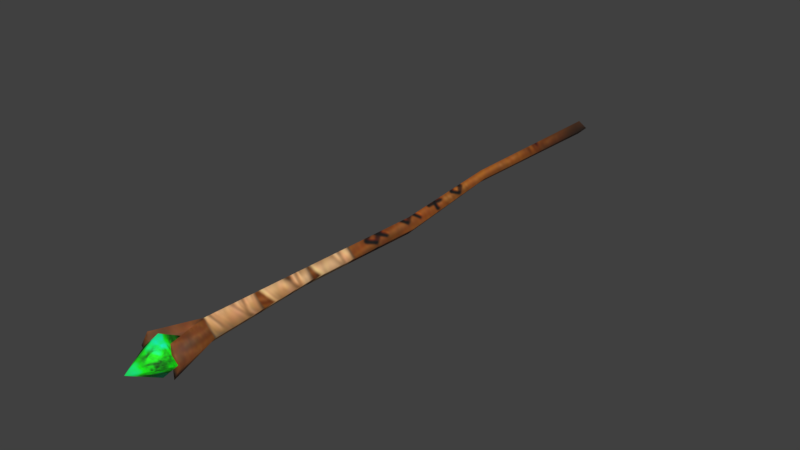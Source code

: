 # Source: staff_1.blend  (saved by Blender 5.2.45; exported with 4.5.12 LTS)
import bpy
from mathutils import Matrix  # noqa: F401  (used for matrix-valued properties, if any)

bpy.ops.wm.read_factory_settings(use_empty=True)
scene = bpy.context.scene
scene.name = 'Scene'

# ---- collections
col_collection_1 = bpy.data.collections.new('Collection 1'); scene.collection.children.link(col_collection_1)
col_collection_2 = bpy.data.collections.new('Collection 2'); scene.collection.children.link(col_collection_2)
col_collection_3 = bpy.data.collections.new('Collection 3'); scene.collection.children.link(col_collection_3)
col_collection_4 = bpy.data.collections.new('Collection 4'); scene.collection.children.link(col_collection_4)
col_collection_5 = bpy.data.collections.new('Collection 5'); scene.collection.children.link(col_collection_5)
col_collection_6 = bpy.data.collections.new('Collection 6'); scene.collection.children.link(col_collection_6)
col_collection_7 = bpy.data.collections.new('Collection 7'); scene.collection.children.link(col_collection_7)
col_collection_8 = bpy.data.collections.new('Collection 8'); scene.collection.children.link(col_collection_8)
col_collection_9 = bpy.data.collections.new('Collection 9'); scene.collection.children.link(col_collection_9)
col_collection_10 = bpy.data.collections.new('Collection 10'); scene.collection.children.link(col_collection_10)
col_collection_11 = bpy.data.collections.new('Collection 11'); scene.collection.children.link(col_collection_11)
col_collection_12 = bpy.data.collections.new('Collection 12'); scene.collection.children.link(col_collection_12)
col_collection_13 = bpy.data.collections.new('Collection 13'); scene.collection.children.link(col_collection_13)
col_collection_14 = bpy.data.collections.new('Collection 14'); scene.collection.children.link(col_collection_14)
col_collection_20 = bpy.data.collections.new('Collection 20'); scene.collection.children.link(col_collection_20)

# ---- images (referenced by path relative to the original .blend; pixels are not part of the script)
import os
ASSET_DIR = os.environ.get("B2B_ASSET_DIR", "")  # directory of the original .blend (textures are referenced by path, not embedded)
HERE = os.path.dirname(os.path.abspath(__file__))  # packed textures are extracted next to this script under _unpacked/

def load_image(name, relpath, width, height, colorspace="sRGB"):
    """Load a texture the original file referenced (path relative to the .blend, or extracted next to this script)."""
    p = next((c for c in (os.path.join(HERE, relpath), os.path.join(ASSET_DIR, relpath)) if relpath and os.path.exists(c)), "")
    if p:
        img = bpy.data.images.load(p, check_existing=True)
        img.name = name
    else:  # same state as the original file: an image datablock whose file is absent (Cycles renders it pink)
        img = bpy.data.images.new(name, width, height)
        img.source = "FILE"
        img.filepath = "//" + (relpath or name)
    img.colorspace_settings.name = colorspace
    return img
img_tex_staff_1 = load_image('tex_staff_1', '_unpacked/tex_staff_1.a656cada.png', 512, 512, 'sRGB')

# ---- materials (node trees are filled in below, after node groups)
mat_mat_staff_1 = bpy.data.materials.new('mat_staff_1')
mat_mat_staff_1.alpha_threshold = 0.0
mat_mat_staff_1.use_backface_culling_lightprobe_volume = False
mat_mat_staff_1.use_transparent_shadow = False
mat_mat_staff_1.roughness = 0.5
mat_mat_staff_1.specular_intensity = 0.0

# ---- material node trees
mat_mat_staff_1.use_nodes = True; mat_mat_staff_1.node_tree.nodes.clear()
_N = mat_mat_staff_1.node_tree.nodes; _L = mat_mat_staff_1.node_tree.links
n0 = _N.new('ShaderNodeOutputMaterial'); n0.name = 'Material Output'; n0.location = (0, 0)
n1 = _N.new('ShaderNodeBsdfPrincipled'); n1.name = 'Principled BSDF'; n1.location = (0, 0)
n1.inputs[2].default_value = 0.75
n1.inputs[10].default_value = 0.005
n2 = _N.new('ShaderNodeTexImage'); n2.name = 'Image Texture'; n2.location = (0, 0)
n2.image = img_tex_staff_1
_L.new(n2.outputs[0], n1.inputs[0])
_L.new(n1.outputs[0], n0.inputs[0])
n0.is_active_output = True

# ---- world
world_world = bpy.data.worlds.new('World'); scene.world = world_world
world_world.use_nodes = True; world_world.node_tree.nodes.clear()
_N = world_world.node_tree.nodes; _L = world_world.node_tree.links
n0 = _N.new('ShaderNodeOutputWorld'); n0.name = 'World Output'; n0.location = (280, 0)
n1 = _N.new('ShaderNodeBackground'); n1.name = 'Background'; n1.location = (0, 0)
n1.inputs[0].default_value = (0.05088, 0.05088, 0.05088, 1.0)
n2 = _N.new('NodeFrame'); n2.name = 'Frame'; n2.location = (0, 0)
n2.label = 'Versioning: Use Nodes was removed'
n2.width = 160
n0.parent = n2
n1.parent = n2
_L.new(n1.outputs[0], n0.inputs[0])
n0.is_active_output = True
world_world.color = (0.05088, 0.05088, 0.05088)
world_world.use_sun_shadow = False
world_world.sun_shadow_jitter_overblur = 0.0
world_world.cycles.sampling_method = 'MANUAL'

# ---- meshes
me_staff_1 = bpy.data.meshes.new('staff_1')
me_staff_1.from_pydata([(-0.0196, -0.4139, 0.02389), (-3.696e-08, 0.4591, 0.01108), (0.0196, -0.4139, 0.02389), (2.01e-09, -0.3492, 0.01863), (-0.009798, 0.199, 0.009478), (0.009798, 0.006441, 0.01242), (-6.236e-09, -0.1861, 0.0124), (-0.0196, -0.4139, -0.02389), (-0.01108, 0.464, 1.676e-08), (-0.03345, -0.4139, 2.112e-08), (-0.01884, -0.3492, 1.827e-08), (-4.127e-08, 0.4591, -0.01108), (0.0196, -0.4139, -0.02389), (0.01108, 0.464, 1.244e-08), (0.03345, -0.4139, 8.09e-09), (-5.247e-09, -0.3492, -0.01863), (0.01884, -0.3492, 1.093e-08), (-0.01109, -0.1861, 1.676e-08), (-0.001647, 0.006441, 1.492e-08), (-0.01886, 0.199, 1.828e-08), (-0.009798, 0.199, -0.009478), (0.009798, 0.006441, -0.01242), (-1.106e-08, -0.1861, -0.0124), (0.01109, -0.1861, 1.244e-08), (0.02124, 0.006441, 1.047e-08), (-0.0007359, 0.199, 1.475e-08), (-0.0196, -0.4139, 1.842e-08), (-2.045e-09, -0.3492, 1.46e-08), (0.0196, -0.4139, 1.079e-08), (0.02939, -0.414, -4.525e-09), (-4.609e-08, -0.464, -5.224e-09), (-3.821e-08, -0.414, 0.02939), (-0.02939, -0.414, 2.483e-09), (-4.522e-08, -0.414, -0.02939), (-3.735e-08, -0.3641, 5.753e-09)], [], [(19, 1, 8), (0, 10, 9), (1, 13, 8), (25, 1, 4), (16, 2, 14), (14, 2, 28), (23, 3, 16), (23, 5, 6), (25, 5, 24), (3, 17, 10), (6, 18, 17), (18, 4, 19), (3, 28, 2), (26, 3, 0), (9, 26, 0), (19, 11, 20), (10, 7, 9), (11, 8, 13), (25, 11, 13), (12, 16, 14), (14, 28, 12), (15, 23, 16), (23, 21, 24), (21, 25, 24), (17, 15, 10), (18, 22, 17), (18, 20, 21), (28, 15, 12), (15, 26, 7), (9, 7, 26), (31, 30, 29), (29, 30, 33), (31, 29, 34), (29, 33, 34), (31, 32, 30), (32, 33, 30), (31, 34, 32), (32, 34, 33), (19, 4, 1), (0, 3, 10), (25, 13, 1), (16, 3, 2), (23, 6, 3), (23, 24, 5), (25, 4, 5), (3, 6, 17), (6, 5, 18), (18, 5, 4), (3, 27, 28), (26, 27, 3), (19, 8, 11), (10, 15, 7), (25, 20, 11), (12, 15, 16), (15, 22, 23), (23, 22, 21), (21, 20, 25), (17, 22, 15), (18, 21, 22), (18, 19, 20), (28, 27, 15), (15, 27, 26)])
me_staff_1.polygons.foreach_set('use_smooth', [True] * 62)
_uv = me_staff_1.uv_layers.new(name='UV_bake')
_uv.uv.foreach_set('vector', [0.2829, 0.231, 0.08297, 0.05575, 0.08549, 0.03605, 0.9498, 0.6768, 0.8541, 0.7098, 0.9259, 0.644, 0.08297, 0.05575, 0.06336, 0.05757, 0.08549, 0.03605, 0.2606, 0.2548, 0.08297, 0.05575, 0.2719, 0.243, 0.8174, 0.8116, 0.9253, 0.8683, 0.901, 0.8952, 0.901, 0.8952, 0.9253, 0.8683, 0.9188, 0.899, 0.5964, 0.5906, 0.8551, 0.7706, 0.8174, 0.8116, 0.5964, 0.5906, 0.443, 0.409, 0.611, 0.5757, 0.2606, 0.2548, 0.443, 0.409, 0.4292, 0.4234, 0.8551, 0.7706, 0.6246, 0.5602, 0.8541, 0.7098, 0.611, 0.5757, 0.4571, 0.3941, 0.6246, 0.5602, 0.4571, 0.3941, 0.2719, 0.243, 0.2829, 0.231, 0.8551, 0.7706, 0.945, 0.8546, 0.9253, 0.8683, 0.9684, 0.6955, 0.8551, 0.7706, 0.9498, 0.6768, 0.9259, 0.644, 0.9462, 0.6418, 0.9498, 0.6768, 0.2368, 0.2771, 0.06154, 0.07717, 0.2488, 0.2661, 0.7156, 0.8483, 0.6825, 0.9441, 0.6498, 0.9201, 0.06154, 0.07717, 0.04185, 0.0797, 0.06336, 0.05757, 0.2606, 0.2548, 0.06154, 0.07717, 0.06336, 0.05757, 0.8741, 0.9195, 0.8174, 0.8116, 0.901, 0.8952, 0.901, 0.8952, 0.9048, 0.913, 0.8741, 0.9195, 0.7764, 0.8493, 0.5964, 0.5906, 0.8174, 0.8116, 0.5964, 0.5906, 0.4148, 0.4373, 0.4292, 0.4234, 0.4148, 0.4373, 0.2606, 0.2548, 0.4292, 0.4234, 0.566, 0.6188, 0.7764, 0.8493, 0.7156, 0.8483, 0.3999, 0.4513, 0.5815, 0.6052, 0.566, 0.6188, 0.3999, 0.4513, 0.2488, 0.2661, 0.4148, 0.4373, 0.8604, 0.9392, 0.7764, 0.8493, 0.8741, 0.9195, 0.7764, 0.8493, 0.7013, 0.9626, 0.6825, 0.9441, 0.6498, 0.9201, 0.6825, 0.9441, 0.6476, 0.9404, 0.3952, 0.8045, 0.1886, 0.8548, 0.3583, 0.6525, 0.3583, 0.6525, 0.1886, 0.8548, 0.2022, 0.6425, 0.3952, 0.8045, 0.3583, 0.6525, 0.6019, 0.7543, 0.3583, 0.6525, 0.2022, 0.6425, 0.2158, 0.4303, 0.3952, 0.8045, 0.4322, 0.9565, 0.1886, 0.8548, 0.04606, 0.6325, 0.2022, 0.6425, 0.1886, 0.8548, 0.3952, 0.8045, 0.6019, 0.7543, 0.4322, 0.9565, 0.04606, 0.6325, 0.2158, 0.4303, 0.2022, 0.6425, 0.2829, 0.231, 0.2719, 0.243, 0.08297, 0.05575, 0.9498, 0.6768, 0.8551, 0.7706, 0.8541, 0.7098, 0.2606, 0.2548, 0.06336, 0.05757, 0.08297, 0.05575, 0.8174, 0.8116, 0.8551, 0.7706, 0.9253, 0.8683, 0.5964, 0.5906, 0.611, 0.5757, 0.8551, 0.7706, 0.5964, 0.5906, 0.4292, 0.4234, 0.443, 0.409, 0.2606, 0.2548, 0.2719, 0.243, 0.443, 0.409, 0.8551, 0.7706, 0.611, 0.5757, 0.6246, 0.5602, 0.611, 0.5757, 0.443, 0.409, 0.4571, 0.3941, 0.4571, 0.3941, 0.443, 0.409, 0.2719, 0.243, 0.8551, 0.7706, 0.8996, 0.7759, 0.945, 0.8546, 0.9684, 0.6955, 0.8996, 0.7759, 0.8551, 0.7706, 0.2368, 0.2771, 0.04185, 0.0797, 0.06154, 0.07717, 0.7156, 0.8483, 0.7764, 0.8493, 0.6825, 0.9441, 0.2606, 0.2548, 0.2488, 0.2661, 0.06154, 0.07717, 0.8741, 0.9195, 0.7764, 0.8493, 0.8174, 0.8116, 0.7764, 0.8493, 0.5815, 0.6052, 0.5964, 0.5906, 0.5964, 0.5906, 0.5815, 0.6052, 0.4148, 0.4373, 0.4148, 0.4373, 0.2488, 0.2661, 0.2606, 0.2548, 0.566, 0.6188, 0.5815, 0.6052, 0.7764, 0.8493, 0.3999, 0.4513, 0.4148, 0.4373, 0.5815, 0.6052, 0.3999, 0.4513, 0.2368, 0.2771, 0.2488, 0.2661, 0.8604, 0.9392, 0.7817, 0.8938, 0.7764, 0.8493, 0.7764, 0.8493, 0.7817, 0.8938, 0.7013, 0.9626])
me_staff_1.materials.append(mat_mat_staff_1)
me_staff_1.use_remesh_preserve_volume = False
me_staff_1.use_remesh_preserve_attributes = False
me_staff_1.use_mirror_vertex_groups = False
me_staff_1.update()

# ---- objects
ob_staff_1 = bpy.data.objects.new('staff_1', me_staff_1)

# ---- transforms, parenting, visibility, modifiers, constraints
ob_staff_1.location = (0.0, 0.0, 0.00823)
ob_staff_1.lineart.crease_threshold = 0.0

# ---- collection membership
col_collection_10.objects.link(ob_staff_1)

# ---- scene / render settings (as saved in the file)
scene.frame_start = 1; scene.frame_end = 250; scene.frame_set(1)
scene.render.engine = 'BLENDER_EEVEE_NEXT'
scene.render.resolution_percentage = 50
scene.render.dither_intensity = 0.0
scene.render.film_transparent = True
scene.render.bake_type = 'DISPLACEMENT'
scene.render.bake_bias = 0.0
scene.render.bake_samples = 0
scene.cycles.use_denoising = False
scene.cycles.samples = 128
scene.cycles.sampling_pattern = 'TABULATED_SOBOL'
scene.cycles.use_adaptive_sampling = False
scene.cycles.use_light_tree = False
scene.eevee.fast_gi_thickness_near = 0.1
scene.eevee.fast_gi_thickness_far = 0.0
scene.view_settings.view_transform = 'Standard'
bpy.context.view_layer.update()

# ---- added for rendering (the .blend has no active camera and no usable light): camera, sun
cam_auto = bpy.data.cameras.new('AutoCamera')
cam_auto.lens = 50.0
cam_auto.sensor_width = 36.0
cam_auto.clip_end = 1000.0
ob_auto_camera = bpy.data.objects.new('AutoCamera', cam_auto)
scene.collection.objects.link(ob_auto_camera)
ob_auto_camera.location = (0.862547, -1.03506, 0.698268)
ob_auto_camera.rotation_euler = (1.09748, -7.21219e-08, 0.694738)
scene.camera = ob_auto_camera
light_auto_sun = bpy.data.lights.new('AutoSun', 'SUN')
light_auto_sun.energy = 3.0
light_auto_sun.angle = 0.0523599
ob_auto_sun = bpy.data.objects.new('AutoSun', light_auto_sun)
scene.collection.objects.link(ob_auto_sun)
ob_auto_sun.rotation_euler = (0.872665, 0.174533, 0.523599)
bpy.context.view_layer.update()
